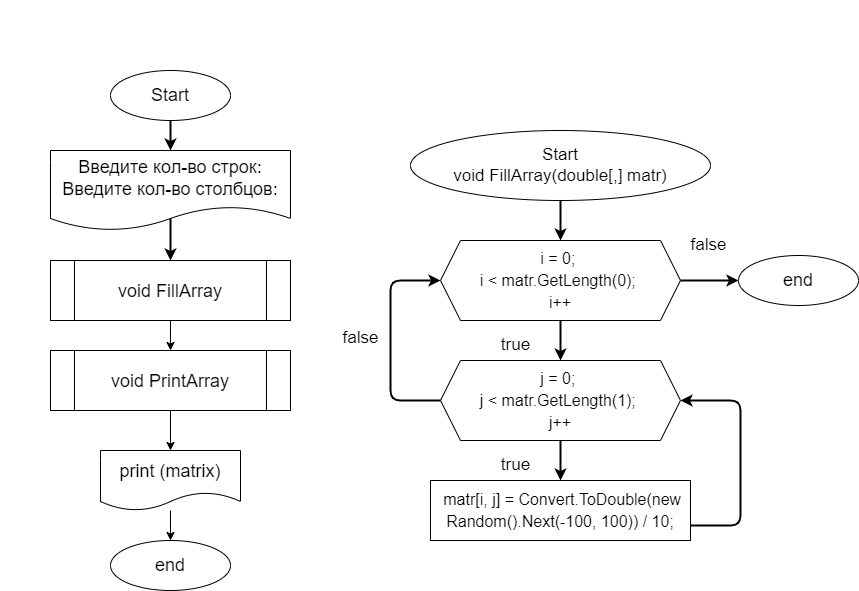

The diagram above was exported from draw.io. Its source (the exported page's mxGraphModel, read from the mxfile embedded in the PNG):
<mxGraphModel dx="1225" dy="528" grid="1" gridSize="10" guides="1" tooltips="1" connect="1" arrows="1" fold="1" page="1" pageScale="1" pageWidth="850" pageHeight="1100" math="0" shadow="0">
  <root>
    <mxCell id="0" />
    <mxCell id="1" parent="0" />
    <mxCell id="17" value="" style="edgeStyle=none;html=1;strokeWidth=2;fontFamily=Helvetica;fontSize=18;fontColor=#000000;" edge="1" parent="1" source="4">
      <mxGeometry relative="1" as="geometry">
        <mxPoint x="190" y="170" as="targetPoint" />
      </mxGeometry>
    </mxCell>
    <mxCell id="4" value="Start" style="ellipse;whiteSpace=wrap;html=1;labelBackgroundColor=#FFFFFF;fontSize=18;fontColor=#000000;labelBorderColor=none;" vertex="1" parent="1">
      <mxGeometry x="130" y="90" width="120" height="50" as="geometry" />
    </mxCell>
    <mxCell id="7" value="" style="edgeStyle=none;html=1;fontSize=18;fontColor=#000000;labelBackgroundColor=#FFFFFF;labelBorderColor=none;" edge="1" parent="1" source="8" target="9">
      <mxGeometry relative="1" as="geometry" />
    </mxCell>
    <mxCell id="8" value="&lt;font style=&quot;font-size: 18px;&quot;&gt;print (&lt;span style=&quot;background-color: rgb(255, 255, 255);&quot;&gt;matrix&lt;/span&gt;)&lt;/font&gt;" style="shape=document;whiteSpace=wrap;html=1;boundedLbl=1;labelBackgroundColor=#FFFFFF;fontSize=18;fontColor=#000000;labelBorderColor=none;" vertex="1" parent="1">
      <mxGeometry x="120" y="470" width="140" height="60" as="geometry" />
    </mxCell>
    <mxCell id="9" value="end" style="ellipse;whiteSpace=wrap;html=1;labelBackgroundColor=#FFFFFF;fontSize=18;fontColor=#000000;labelBorderColor=none;" vertex="1" parent="1">
      <mxGeometry x="130" y="560" width="120" height="50" as="geometry" />
    </mxCell>
    <mxCell id="10" value="" style="edgeStyle=none;html=1;fontFamily=Helvetica;fontSize=18;fontColor=#000000;" edge="1" parent="1" source="11" target="13">
      <mxGeometry relative="1" as="geometry" />
    </mxCell>
    <mxCell id="11" value="&lt;div style=&quot;font-size: 18px; line-height: 22px;&quot;&gt;&lt;div style=&quot;line-height: 22px;&quot;&gt;&lt;font style=&quot;background-color: rgb(255, 255, 255);&quot; color=&quot;#000000&quot;&gt;void FillArray&lt;/font&gt;&lt;/div&gt;&lt;/div&gt;" style="shape=process;whiteSpace=wrap;html=1;backgroundOutline=1;" vertex="1" parent="1">
      <mxGeometry x="70" y="280" width="240" height="60" as="geometry" />
    </mxCell>
    <mxCell id="12" value="" style="edgeStyle=none;html=1;fontFamily=Helvetica;fontSize=18;fontColor=#000000;" edge="1" parent="1" source="13">
      <mxGeometry relative="1" as="geometry">
        <mxPoint x="189.99999999999977" y="470" as="targetPoint" />
      </mxGeometry>
    </mxCell>
    <mxCell id="13" value="&lt;div style=&quot;font-size: 18px; line-height: 22px;&quot;&gt;&lt;div style=&quot;line-height: 22px;&quot;&gt;&lt;div style=&quot;line-height: 22px;&quot;&gt;&lt;font style=&quot;background-color: rgb(255, 255, 255);&quot; color=&quot;#000000&quot;&gt;void PrintArray&lt;/font&gt;&lt;/div&gt;&lt;/div&gt;&lt;/div&gt;" style="shape=process;whiteSpace=wrap;html=1;backgroundOutline=1;" vertex="1" parent="1">
      <mxGeometry x="70" y="370" width="240" height="60" as="geometry" />
    </mxCell>
    <mxCell id="15" value="&lt;div style=&quot;font-size: 17px; line-height: 22px;&quot;&gt;&lt;div style=&quot;&quot;&gt;&lt;font style=&quot;font-size: 17px;&quot; color=&quot;#ffffff&quot;&gt;Задача 47. &lt;/font&gt;&lt;/div&gt;&lt;div style=&quot;&quot;&gt;&lt;font style=&quot;font-size: 17px;&quot; color=&quot;#ffffff&quot;&gt;Задайте двумерный массив размером m×n, заполненный случайными вещественными числами.&lt;/font&gt;&lt;/div&gt;&lt;/div&gt;" style="text;html=1;align=left;verticalAlign=middle;resizable=0;points=[];autosize=1;strokeColor=none;fillColor=none;" vertex="1" parent="1">
      <mxGeometry x="20" y="20" width="790" height="60" as="geometry" />
    </mxCell>
    <mxCell id="18" value="" style="edgeStyle=none;html=1;strokeWidth=2;fontFamily=Helvetica;fontSize=18;fontColor=#000000;" edge="1" parent="1" target="11">
      <mxGeometry relative="1" as="geometry">
        <mxPoint x="190" y="210" as="sourcePoint" />
      </mxGeometry>
    </mxCell>
    <mxCell id="19" value="Введите кол-во строк:&lt;br&gt;Введите кол-во столбцов:" style="shape=document;whiteSpace=wrap;html=1;boundedLbl=1;labelBackgroundColor=#FFFFFF;fontFamily=Helvetica;fontSize=18;fontColor=#000000;" vertex="1" parent="1">
      <mxGeometry x="70" y="170" width="240" height="80" as="geometry" />
    </mxCell>
    <mxCell id="25" value="" style="edgeStyle=none;html=1;strokeWidth=2;fontFamily=Helvetica;fontSize=17;fontColor=#000000;" edge="1" parent="1" source="22" target="23">
      <mxGeometry relative="1" as="geometry" />
    </mxCell>
    <mxCell id="22" value="&lt;font style=&quot;font-size: 17px; background-color: rgb(255, 255, 255);&quot;&gt;Start&lt;br&gt;&lt;/font&gt;&lt;div style=&quot;line-height: 22px; font-size: 17px;&quot;&gt;&lt;font style=&quot;font-size: 17px; background-color: rgb(255, 255, 255);&quot;&gt;void FillArray(double[,] matr)&lt;/font&gt;&lt;/div&gt;" style="ellipse;whiteSpace=wrap;html=1;labelBackgroundColor=#FFFFFF;fontSize=18;fontColor=#000000;labelBorderColor=none;" vertex="1" parent="1">
      <mxGeometry x="430" y="150" width="300" height="70" as="geometry" />
    </mxCell>
    <mxCell id="26" value="" style="edgeStyle=none;html=1;strokeWidth=2;fontFamily=Helvetica;fontSize=17;fontColor=#000000;" edge="1" parent="1" source="23" target="24">
      <mxGeometry relative="1" as="geometry" />
    </mxCell>
    <mxCell id="38" value="" style="edgeStyle=none;html=1;strokeWidth=2;fontFamily=Helvetica;fontSize=17;fontColor=#000000;" edge="1" parent="1" source="23" target="33">
      <mxGeometry relative="1" as="geometry" />
    </mxCell>
    <mxCell id="23" value="&lt;div style=&quot;font-size: 16px; line-height: 22px;&quot;&gt;&lt;span style=&quot;background-color: rgb(255, 255, 255);&quot;&gt;i = 0;&amp;nbsp;&lt;/span&gt;&lt;/div&gt;&lt;div style=&quot;font-size: 16px; line-height: 22px;&quot;&gt;&lt;span style=&quot;background-color: rgb(255, 255, 255);&quot;&gt;i &amp;lt; matr.GetLength(0);&amp;nbsp;&lt;/span&gt;&lt;/div&gt;&lt;div style=&quot;font-size: 16px; line-height: 22px;&quot;&gt;&lt;span style=&quot;background-color: rgb(255, 255, 255);&quot;&gt;i++&lt;/span&gt;&lt;/div&gt;" style="shape=hexagon;perimeter=hexagonPerimeter2;whiteSpace=wrap;html=1;fixedSize=1;labelBackgroundColor=#FFFFFF;fontFamily=Helvetica;fontSize=17;fontColor=#000000;" vertex="1" parent="1">
      <mxGeometry x="460" y="260" width="240" height="80" as="geometry" />
    </mxCell>
    <mxCell id="28" value="" style="edgeStyle=none;html=1;strokeWidth=2;fontFamily=Helvetica;fontSize=17;fontColor=#000000;" edge="1" parent="1" source="24" target="27">
      <mxGeometry relative="1" as="geometry" />
    </mxCell>
    <mxCell id="30" style="edgeStyle=none;html=1;entryX=0;entryY=0.5;entryDx=0;entryDy=0;strokeWidth=2;fontFamily=Helvetica;fontSize=17;fontColor=#000000;exitX=0;exitY=0.5;exitDx=0;exitDy=0;" edge="1" parent="1" source="24" target="23">
      <mxGeometry relative="1" as="geometry">
        <Array as="points">
          <mxPoint x="410" y="420" />
          <mxPoint x="410" y="300" />
        </Array>
      </mxGeometry>
    </mxCell>
    <mxCell id="24" value="&lt;div style=&quot;font-size: 16px; line-height: 22px;&quot;&gt;&lt;div style=&quot;line-height: 22px;&quot;&gt;&lt;span style=&quot;background-color: rgb(255, 255, 255);&quot;&gt;j = 0;&amp;nbsp;&lt;/span&gt;&lt;/div&gt;&lt;div style=&quot;line-height: 22px;&quot;&gt;&lt;span style=&quot;background-color: rgb(255, 255, 255);&quot;&gt;j &amp;lt; matr.GetLength(1);&amp;nbsp;&lt;/span&gt;&lt;/div&gt;&lt;div style=&quot;line-height: 22px;&quot;&gt;&lt;span style=&quot;background-color: rgb(255, 255, 255);&quot;&gt;j++&lt;/span&gt;&lt;/div&gt;&lt;/div&gt;" style="shape=hexagon;perimeter=hexagonPerimeter2;whiteSpace=wrap;html=1;fixedSize=1;labelBackgroundColor=#FFFFFF;fontFamily=Helvetica;fontSize=17;fontColor=#000000;" vertex="1" parent="1">
      <mxGeometry x="460" y="380" width="240" height="80" as="geometry" />
    </mxCell>
    <mxCell id="29" style="edgeStyle=none;html=1;entryX=1;entryY=0.5;entryDx=0;entryDy=0;strokeWidth=2;fontFamily=Helvetica;fontSize=17;fontColor=#000000;exitX=1;exitY=0.75;exitDx=0;exitDy=0;" edge="1" parent="1" source="27" target="24">
      <mxGeometry relative="1" as="geometry">
        <Array as="points">
          <mxPoint x="760" y="545" />
          <mxPoint x="760" y="420" />
        </Array>
      </mxGeometry>
    </mxCell>
    <mxCell id="27" value="&lt;div style=&quot;font-size: 16px; line-height: 22px;&quot;&gt;&lt;span style=&quot;background-color: rgb(255, 255, 255);&quot;&gt;&amp;nbsp;matr[i, j] = Convert.ToDouble(new Random().Next(-100, 100)) / 10;&lt;/span&gt;&lt;/div&gt;" style="rounded=0;whiteSpace=wrap;html=1;labelBackgroundColor=#FFFFFF;fontFamily=Helvetica;fontSize=17;fontColor=#000000;" vertex="1" parent="1">
      <mxGeometry x="450" y="500" width="260" height="60" as="geometry" />
    </mxCell>
    <mxCell id="33" value="end" style="ellipse;whiteSpace=wrap;html=1;labelBackgroundColor=#FFFFFF;fontSize=18;fontColor=#000000;labelBorderColor=none;" vertex="1" parent="1">
      <mxGeometry x="758" y="275" width="120" height="50" as="geometry" />
    </mxCell>
    <mxCell id="34" value="&lt;span style=&quot;background-color: rgb(255, 255, 255);&quot;&gt;true&lt;/span&gt;" style="text;html=1;align=center;verticalAlign=middle;resizable=0;points=[];autosize=1;strokeColor=none;fillColor=none;fontSize=17;fontFamily=Helvetica;fontColor=#000000;" vertex="1" parent="1">
      <mxGeometry x="510" y="350" width="50" height="30" as="geometry" />
    </mxCell>
    <mxCell id="35" value="&lt;span style=&quot;background-color: rgb(255, 255, 255);&quot;&gt;true&lt;/span&gt;" style="text;html=1;align=center;verticalAlign=middle;resizable=0;points=[];autosize=1;strokeColor=none;fillColor=none;fontSize=17;fontFamily=Helvetica;fontColor=#000000;" vertex="1" parent="1">
      <mxGeometry x="510" y="470" width="50" height="30" as="geometry" />
    </mxCell>
    <mxCell id="37" value="&lt;span style=&quot;background-color: rgb(255, 255, 255);&quot;&gt;false&lt;/span&gt;" style="text;html=1;align=center;verticalAlign=middle;resizable=0;points=[];autosize=1;strokeColor=none;fillColor=none;fontSize=17;fontFamily=Helvetica;fontColor=#000000;" vertex="1" parent="1">
      <mxGeometry x="350" y="343" width="60" height="30" as="geometry" />
    </mxCell>
    <mxCell id="39" value="&lt;span style=&quot;background-color: rgb(255, 255, 255);&quot;&gt;false&lt;/span&gt;" style="text;html=1;align=center;verticalAlign=middle;resizable=0;points=[];autosize=1;strokeColor=none;fillColor=none;fontSize=17;fontFamily=Helvetica;fontColor=#000000;" vertex="1" parent="1">
      <mxGeometry x="698" y="250" width="60" height="30" as="geometry" />
    </mxCell>
  </root>
</mxGraphModel>